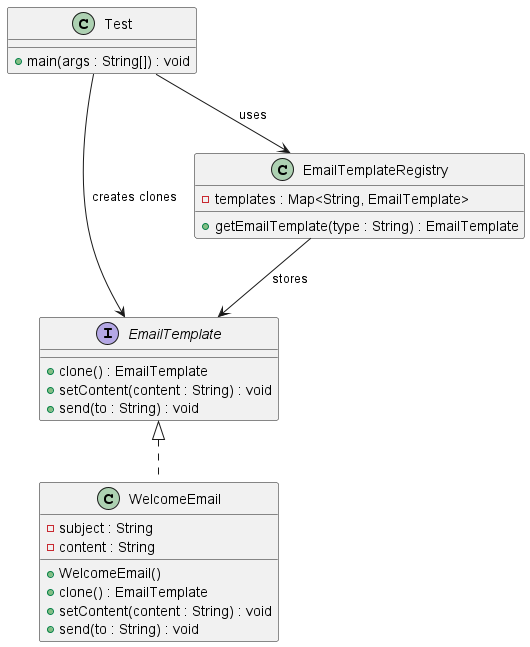

The diagram above was rendered by PlantUML. Its source (embedded in the PNG):
@startuml
interface EmailTemplate {
    +clone() : EmailTemplate
    +setContent(content : String) : void
    +send(to : String) : void
}

class WelcomeEmail {
    -subject : String
    -content : String
    +WelcomeEmail()
    +clone() : EmailTemplate
    +setContent(content : String) : void
    +send(to : String) : void
}

class EmailTemplateRegistry {
    -templates : Map<String, EmailTemplate>
    +getEmailTemplate(type : String) : EmailTemplate
}

class Test {
    +main(args : String[]) : void
}

EmailTemplate <|.. WelcomeEmail
EmailTemplateRegistry --> EmailTemplate : stores
Test --> EmailTemplateRegistry : uses
Test --> EmailTemplate : creates clones


@enduml